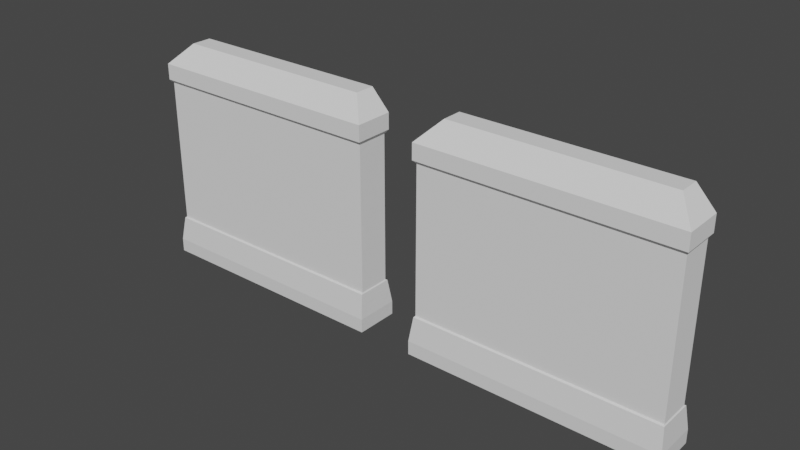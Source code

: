# Source: graffiti.blend  (saved by Blender 3.6.11; exported with 4.5.12 LTS)
import bpy
from mathutils import Matrix  # noqa: F401  (used for matrix-valued properties, if any)

bpy.ops.wm.read_factory_settings(use_empty=True)
scene = bpy.context.scene
scene.name = 'Scene'

# ---- images (referenced by path relative to the original .blend; pixels are not part of the script)
import os
ASSET_DIR = os.environ.get("B2B_ASSET_DIR", "")  # directory of the original .blend (textures are referenced by path, not embedded)
HERE = os.path.dirname(os.path.abspath(__file__))  # packed textures are extracted next to this script under _unpacked/

def load_image(name, relpath, width, height, colorspace="sRGB"):
    """Load a texture the original file referenced (path relative to the .blend, or extracted next to this script)."""
    p = next((c for c in (os.path.join(HERE, relpath), os.path.join(ASSET_DIR, relpath)) if relpath and os.path.exists(c)), "")
    if p:
        img = bpy.data.images.load(p, check_existing=True)
        img.name = name
    else:  # same state as the original file: an image datablock whose file is absent (Cycles renders it pink)
        img = bpy.data.images.new(name, width, height)
        img.source = "FILE"
        img.filepath = "//" + (relpath or name)
    img.colorspace_settings.name = colorspace
    return img
img_sign1_png = load_image('sign1.png', 'sign1.png', 1024, 1024, 'sRGB')
img_sign1_png_001 = load_image('sign1.png.001', 'sign1.png', 1024, 1024, 'sRGB')

# ---- materials (node trees are filled in below, after node groups)
mat_material_002 = bpy.data.materials.new('Material.002')
mat_material_002.use_transparent_shadow = False
mat_material_003 = bpy.data.materials.new('Material.003')
mat_material_003.use_transparent_shadow = False
mat_material_005 = bpy.data.materials.new('Material.005')
mat_material_005.use_transparent_shadow = False
mat_material_006 = bpy.data.materials.new('Material.006')
mat_material_006.use_transparent_shadow = False

# ---- material node trees
mat_material_003.use_nodes = True; mat_material_003.node_tree.nodes.clear()
_N = mat_material_003.node_tree.nodes; _L = mat_material_003.node_tree.links
n0 = _N.new('ShaderNodeBsdfPrincipled'); n0.name = 'Principled BSDF'; n0.location = (10, 300)
n0.distribution = 'GGX'
n0.subsurface_method = 'RANDOM_WALK_SKIN'
n0.inputs[3].default_value = 1.45
n0.inputs[27].default_value = (0.0, 0.0, 0.0, 1.0)
n0.inputs[28].default_value = 1.0
n1 = _N.new('ShaderNodeOutputMaterial'); n1.name = 'Material Output'; n1.location = (300, 300)
_L.new(n0.outputs[0], n1.inputs[0])
n1.is_active_output = True
mat_material_006.use_nodes = True; mat_material_006.node_tree.nodes.clear()
_N = mat_material_006.node_tree.nodes; _L = mat_material_006.node_tree.links
n0 = _N.new('ShaderNodeBsdfPrincipled'); n0.name = 'Principled BSDF'; n0.location = (10, 300)
n0.distribution = 'GGX'
n0.subsurface_method = 'RANDOM_WALK_SKIN'
n0.inputs[3].default_value = 1.45
n0.inputs[27].default_value = (0.0, 0.0, 0.0, 1.0)
n0.inputs[28].default_value = 1.0
n1 = _N.new('ShaderNodeOutputMaterial'); n1.name = 'Material Output'; n1.location = (300, 300)
_L.new(n0.outputs[0], n1.inputs[0])
n1.is_active_output = True

# ---- world
world_world = bpy.data.worlds.new('World'); scene.world = world_world
world_world.use_nodes = True; world_world.node_tree.nodes.clear()
_N = world_world.node_tree.nodes; _L = world_world.node_tree.links
n0 = _N.new('ShaderNodeOutputWorld'); n0.name = 'World Output'; n0.location = (300, 300)
n1 = _N.new('ShaderNodeBackground'); n1.name = 'Background'; n1.location = (10, 300)
n1.inputs[0].default_value = (0.05088, 0.05088, 0.05088, 1.0)
_L.new(n1.outputs[0], n0.inputs[0])
n0.is_active_output = True
world_world.color = (0.05088, 0.05088, 0.05088)
world_world.use_sun_shadow = False
world_world.sun_shadow_jitter_overblur = 0.0

# ---- meshes
me_mesh = bpy.data.meshes.new('Mesh')
me_mesh.from_pydata([(-105.8, 33.72, 13.99), (105.8, 33.72, 13.99), (-105.8, 161.2, 13.99), (105.8, 161.2, 13.99), (-105.8, 161.2, -13.99), (105.8, 161.2, -13.99), (-105.8, 33.72, -13.99), (105.8, 33.72, -13.99), (-87.11, 37.07, 13.99), (87.11, 37.07, 13.99), (87.11, 158.5, 13.99), (-87.11, 158.5, 13.99), (-107.8, 164.4, 16.88), (107.8, 164.4, 16.88), (107.8, 164.4, -16.88), (-107.8, 164.4, -16.88), (-106.6, 32.82, -15.55), (106.6, 32.82, -15.55), (106.6, 32.82, 15.55), (-106.6, 32.82, 15.55), (-107.8, 178.3, 16.88), (107.8, 178.3, 16.88), (107.8, 178.3, -16.88), (-107.8, 178.3, -16.88), (-108.8, 3.411e-13, -18.9), (108.8, 3.411e-13, -18.9), (108.8, 3.411e-13, 18.9), (-108.8, 3.411e-13, 18.9), (-91.84, 195.3, 0.7324), (91.84, 195.3, 0.7324), (91.84, 195.3, -16.88), (-91.84, 195.3, -16.88), (108.8, 11.95, 18.9), (-108.8, 11.95, 18.9), (-108.8, 11.95, -18.9), (108.8, 11.95, -18.9)], [], [(8, 9, 10, 11), (28, 29, 30, 31), (4, 5, 7, 6), (24, 25, 26, 27), (1, 7, 5, 3), (6, 0, 2, 4), (0, 1, 9, 8), (1, 3, 10, 9), (3, 2, 11, 10), (2, 0, 8, 11), (2, 3, 13, 12), (3, 5, 14, 13), (5, 4, 15, 14), (4, 2, 12, 15), (6, 7, 17, 16), (7, 1, 18, 17), (1, 0, 19, 18), (0, 6, 16, 19), (25, 24, 34, 35), (35, 32, 26, 25), (27, 26, 32, 33), (24, 27, 33, 34), (15, 12, 20, 23), (12, 13, 21, 20), (21, 13, 14, 22), (14, 15, 23, 22), (20, 21, 29, 28), (21, 22, 30, 29), (22, 23, 31, 30), (23, 20, 28, 31), (33, 32, 18, 19), (34, 33, 19, 16), (35, 34, 16, 17), (18, 32, 35, 17)])
me_mesh.polygons.foreach_set('use_smooth', [True] * 34)
me_mesh.polygons.foreach_set('material_index', [0, 0, 0, 1, 0, 0, 0, 0, 0, 0, 0, 0, 0, 0, 1, 1, 1, 1, 1, 1, 1, 1, 0, 0, 0, 0, 0, 0, 0, 0, 1, 1, 1, 1])
_k = set([(0, 1), (0, 2), (0, 6), (0, 19), (1, 3), (1, 7), (1, 18), (2, 3), (2, 4), (2, 12), (3, 5), (3, 13), (4, 5), (4, 6), (4, 15), (5, 7), (5, 14), (6, 7), (6, 16), (7, 17), (12, 13), (12, 15), (12, 20), (13, 14), (13, 21), (14, 15), (14, 22), (15, 23), (16, 17), (16, 19), (16, 34), (17, 18), (17, 35), (18, 19), (18, 32), (19, 33), (20, 21), (20, 23), (20, 28), (21, 22), (21, 29), (22, 30), (23, 31), (24, 25), (24, 27), (24, 34), (25, 26), (25, 35), (26, 27), (26, 32), (27, 33), (28, 29), (28, 31), (29, 30), (30, 31), (32, 33), (32, 35), (33, 34), (34, 35)])
me_mesh.attributes.new('sharp_edge', 'BOOLEAN', 'EDGE').data.foreach_set('value', [ (min(e.vertices), max(e.vertices)) in _k for e in me_mesh.edges])
_uv = me_mesh.uv_layers.new(name='map1')
_uv.uv.foreach_set('vector', [0.01785, 0.0636, 0.5052, 0.0636, 0.5052, 0.9337, 0.01785, 0.9337, 0.5911, 0.9421, 0.5911, 0.9421, 0.5911, 0.9421, 0.5911, 0.9421, 0.5911, 0.9421, 0.5911, 0.9421, 0.5911, 0.9421, 0.5911, 0.9421, 0.5957, 0.9385, 0.5957, 0.9385, 0.5957, 0.9385, 0.5957, 0.9385, 0.5911, 0.9421, 0.5911, 0.9421, 0.5911, 0.9421, 0.5911, 0.9421, 0.5911, 0.9421, 0.5911, 0.9421, 0.5911, 0.9421, 0.5911, 0.9421, 0.5911, 0.9421, 0.5911, 0.9421, 0.5911, 0.9421, 0.5911, 0.9421, 0.5911, 0.9421, 0.5911, 0.9421, 0.5911, 0.9421, 0.5911, 0.9421, 0.5911, 0.9421, 0.5911, 0.9421, 0.5911, 0.9421, 0.5911, 0.9421, 0.5911, 0.9421, 0.5911, 0.9421, 0.5911, 0.9421, 0.5911, 0.9421, 0.5911, 0.9421, 0.5911, 0.9421, 0.5911, 0.9421, 0.5911, 0.9421, 0.5911, 0.9421, 0.5911, 0.9421, 0.5911, 0.9421, 0.5911, 0.9421, 0.5911, 0.9421, 0.5911, 0.9421, 0.5911, 0.9421, 0.5911, 0.9421, 0.5911, 0.9421, 0.5911, 0.9421, 0.5911, 0.9421, 0.5911, 0.9421, 0.5957, 0.9385, 0.5957, 0.9385, 0.5957, 0.9385, 0.5957, 0.9385, 0.5957, 0.9385, 0.5957, 0.9385, 0.5957, 0.9385, 0.5957, 0.9385, 0.5957, 0.9385, 0.5957, 0.9385, 0.5957, 0.9385, 0.5957, 0.9385, 0.5957, 0.9385, 0.5957, 0.9385, 0.5957, 0.9385, 0.5957, 0.9385, 0.5957, 0.9385, 0.5957, 0.9385, 0.5957, 0.9385, 0.5957, 0.9385, 0.5957, 0.9385, 0.5957, 0.9385, 0.5957, 0.9385, 0.5957, 0.9385, 0.5957, 0.9385, 0.5957, 0.9385, 0.5957, 0.9385, 0.5957, 0.9385, 0.5957, 0.9385, 0.5957, 0.9385, 0.5957, 0.9385, 0.5957, 0.9385, 0.5911, 0.9421, 0.5911, 0.9421, 0.5911, 0.9421, 0.5911, 0.9421, 0.5911, 0.9421, 0.5911, 0.9421, 0.5911, 0.9421, 0.5911, 0.9421, 0.5911, 0.9421, 0.5911, 0.9421, 0.5911, 0.9421, 0.5911, 0.9421, 0.5911, 0.9421, 0.5911, 0.9421, 0.5911, 0.9421, 0.5911, 0.9421, 0.5911, 0.9421, 0.5911, 0.9421, 0.5911, 0.9421, 0.5911, 0.9421, 0.5911, 0.9421, 0.5911, 0.9421, 0.5911, 0.9421, 0.5911, 0.9421, 0.5911, 0.9421, 0.5911, 0.9421, 0.5911, 0.9421, 0.5911, 0.9421, 0.5911, 0.9421, 0.5911, 0.9421, 0.5911, 0.9421, 0.5911, 0.9421, 0.5957, 0.9385, 0.5957, 0.9385, 0.5957, 0.9385, 0.5957, 0.9385, 0.5957, 0.9385, 0.5957, 0.9385, 0.5957, 0.9385, 0.5957, 0.9385, 0.5957, 0.9385, 0.5957, 0.9385, 0.5957, 0.9385, 0.5957, 0.9385, 0.5957, 0.9385, 0.5957, 0.9385, 0.5957, 0.9385, 0.5957, 0.9385])
me_mesh.materials.append(mat_material_002)
me_mesh.materials.append(mat_material_003)
me_mesh.update()
me_mesh.normals_split_custom_set([tuple(v) for v in zip(*[iter([-1.463e-08, 0.0, 1.0, 1.463e-08, 0.0, 1.0, 1.437e-08, 0.0, 1.0, -1.437e-08, 0.0, 1.0, 0.0, 1.0, 0.0, 0.0, 1.0, 0.0, 0.0, 1.0, 0.0, 0.0, 1.0, 0.0, 0.0, 0.0, -1.0, 0.0, 0.0, -1.0, 0.0, 0.0, -1.0, 0.0, 0.0, -1.0, 0.0, -1.0, 0.0, 0.0, -1.0, 0.0, 0.0, -1.0, 0.0, 0.0, -1.0, 0.0, 1.0, 0.0, 0.0, 1.0, 0.0, 0.0, 1.0, 0.0, 0.0, 1.0, 0.0, 0.0, -1.0, 0.0, 0.0, -1.0, 0.0, 0.0, -1.0, 0.0, 0.0, -1.0, 0.0, 0.0, -4.663e-08, 0.0, 1.0, 4.663e-08, 0.0, 1.0, 1.463e-08, 0.0, 1.0, -1.463e-08, 0.0, 1.0, 4.663e-08, 0.0, 1.0, 4.768e-08, 0.0, 1.0, 1.437e-08, 0.0, 1.0, 1.463e-08, 0.0, 1.0, 4.768e-08, 0.0, 1.0, -4.768e-08, 0.0, 1.0, -1.437e-08, 0.0, 1.0, 1.437e-08, 0.0, 1.0, -4.768e-08, 0.0, 1.0, -4.663e-08, 0.0, 1.0, -1.463e-08, 0.0, 1.0, -1.437e-08, 0.0, 1.0, 0.0, -0.6749, 0.7379, 0.0, -0.6749, 0.7379, 0.0, -0.6749, 0.7379, 0.0, -0.6749, 0.7379, 0.8434, -0.5373, 0.0, 0.8434, -0.5373, 0.0, 0.8434, -0.5373, 0.0, 0.8434, -0.5373, 0.0, 0.0, -0.6749, -0.7379, 0.0, -0.6749, -0.7379, 0.0, -0.6749, -0.7379, 0.0, -0.6749, -0.7379, -0.8434, -0.5373, 0.0, -0.8434, -0.5373, 0.0, -0.8434, -0.5373, 0.0, -0.8434, -0.5373, 0.0, 0.0, 0.8647, -0.5022, 0.0, 0.8647, -0.5022, 0.0, 0.8647, -0.5022, 0.0, 0.8647, -0.5022, 0.7469, 0.665, 0.0, 0.7469, 0.665, 0.0, 0.7469, 0.665, 0.0, 0.7469, 0.665, 0.0, 0.0, 0.8648, 0.5022, 0.0, 0.8648, 0.5022, 0.0, 0.8648, 0.5022, 0.0, 0.8648, 0.5022, -0.7469, 0.6649, 0.0, -0.7469, 0.6649, 0.0, -0.7469, 0.6649, 0.0, -0.7469, 0.6649, 0.0, 0.0, 0.0, -1.0, 0.0, 0.0, -1.0, 0.0, 0.0, -1.0, 0.0, 0.0, -1.0, 1.0, 0.0, 0.0, 1.0, 0.0, 0.0, 1.0, 0.0, 0.0, 1.0, 0.0, 0.0, 0.0, 0.0, 1.0, 0.0, 0.0, 1.0, 0.0, 0.0, 1.0, 0.0, 0.0, 1.0, -1.0, 0.0, 0.0, -1.0, 0.0, 0.0, -1.0, 0.0, 0.0, -1.0, 0.0, 0.0, -1.0, 0.0, 0.0, -1.0, 0.0, 0.0, -1.0, 0.0, 0.0, -1.0, 0.0, 0.0, 0.0, 0.0, 1.0, 0.0, 0.0, 1.0, 0.0, 0.0, 1.0, 0.0, 0.0, 1.0, 1.0, 0.0, 0.0, 1.0, 0.0, 0.0, 1.0, 0.0, 0.0, 1.0, 0.0, 0.0, 0.0, 0.0, -1.0, 0.0, 0.0, -1.0, 0.0, 0.0, -1.0, 0.0, 0.0, -1.0, 0.0, 0.6878, 0.7259, 0.0, 0.6878, 0.7259, 0.0, 0.6878, 0.7259, 0.0, 0.6878, 0.7259, 0.7304, 0.6831, 0.0, 0.7304, 0.6831, 0.0, 0.7304, 0.6831, 0.0, 0.7304, 0.6831, 0.0, 0.0, 0.0, -1.0, 0.0, 0.0, -1.0, 0.0, 0.0, -1.0, 0.0, 0.0, -1.0, -0.7304, 0.6831, 0.0, -0.7304, 0.6831, 0.0, -0.7304, 0.6831, 0.0, -0.7304, 0.6831, 0.0, 0.0, 0.1583, 0.9874, 0.0, 0.1583, 0.9874, 0.0, 0.1583, 0.9874, 0.0, 0.1583, 0.9874, -0.9941, 0.108, 0.0, -0.9941, 0.108, 0.0, -0.9941, 0.108, 0.0, -0.9941, 0.108, 0.0, 0.0, 0.1583, -0.9874, 0.0, 0.1583, -0.9874, 0.0, 0.1583, -0.9874, 0.0, 0.1583, -0.9874, 0.9941, 0.1081, 0.0, 0.9941, 0.1081, 0.0, 0.9941, 0.1081, 0.0, 0.9941, 0.1081, 0.0])] * 3)])
me_mesh_002 = bpy.data.meshes.new('Mesh.002')
me_mesh_002.from_pydata([(-105.8, 33.72, 13.99), (105.8, 33.72, 13.99), (-105.8, 161.2, 13.99), (105.8, 161.2, 13.99), (-105.8, 161.2, -13.99), (105.8, 161.2, -13.99), (-105.8, 33.72, -13.99), (105.8, 33.72, -13.99), (-87.11, 37.07, 13.99), (87.11, 37.07, 13.99), (87.11, 158.5, 13.99), (-87.11, 158.5, 13.99), (-107.8, 164.4, 16.88), (107.8, 164.4, 16.88), (107.8, 164.4, -16.88), (-107.8, 164.4, -16.88), (-106.6, 32.82, -15.55), (106.6, 32.82, -15.55), (106.6, 32.82, 15.55), (-106.6, 32.82, 15.55), (-107.8, 178.3, 16.88), (107.8, 178.3, 16.88), (107.8, 178.3, -16.88), (-107.8, 178.3, -16.88), (-108.8, 3.411e-13, -18.9), (108.8, 3.411e-13, -18.9), (108.8, 3.411e-13, 18.9), (-108.8, 3.411e-13, 18.9), (-91.84, 195.3, 0.7324), (91.84, 195.3, 0.7324), (91.84, 195.3, -16.88), (-91.84, 195.3, -16.88), (108.8, 11.95, 18.9), (-108.8, 11.95, 18.9), (-108.8, 11.95, -18.9), (108.8, 11.95, -18.9)], [], [(8, 9, 10, 11), (28, 29, 30, 31), (4, 5, 7, 6), (24, 25, 26, 27), (1, 7, 5, 3), (6, 0, 2, 4), (0, 1, 9, 8), (1, 3, 10, 9), (3, 2, 11, 10), (2, 0, 8, 11), (2, 3, 13, 12), (3, 5, 14, 13), (5, 4, 15, 14), (4, 2, 12, 15), (6, 7, 17, 16), (7, 1, 18, 17), (1, 0, 19, 18), (0, 6, 16, 19), (25, 24, 34, 35), (35, 32, 26, 25), (27, 26, 32, 33), (24, 27, 33, 34), (15, 12, 20, 23), (12, 13, 21, 20), (21, 13, 14, 22), (14, 15, 23, 22), (20, 21, 29, 28), (21, 22, 30, 29), (22, 23, 31, 30), (23, 20, 28, 31), (33, 32, 18, 19), (34, 33, 19, 16), (35, 34, 16, 17), (18, 32, 35, 17)])
me_mesh_002.polygons.foreach_set('use_smooth', [True] * 34)
me_mesh_002.polygons.foreach_set('material_index', [0, 0, 0, 1, 0, 0, 0, 0, 0, 0, 0, 0, 0, 0, 1, 1, 1, 1, 1, 1, 1, 1, 0, 0, 0, 0, 0, 0, 0, 0, 1, 1, 1, 1])
_k = set([(0, 1), (0, 2), (0, 6), (0, 19), (1, 3), (1, 7), (1, 18), (2, 3), (2, 4), (2, 12), (3, 5), (3, 13), (4, 5), (4, 6), (4, 15), (5, 7), (5, 14), (6, 7), (6, 16), (7, 17), (12, 13), (12, 15), (12, 20), (13, 14), (13, 21), (14, 15), (14, 22), (15, 23), (16, 17), (16, 19), (16, 34), (17, 18), (17, 35), (18, 19), (18, 32), (19, 33), (20, 21), (20, 23), (20, 28), (21, 22), (21, 29), (22, 30), (23, 31), (24, 25), (24, 27), (24, 34), (25, 26), (25, 35), (26, 27), (26, 32), (27, 33), (28, 29), (28, 31), (29, 30), (30, 31), (32, 33), (32, 35), (33, 34), (34, 35)])
me_mesh_002.attributes.new('sharp_edge', 'BOOLEAN', 'EDGE').data.foreach_set('value', [ (min(e.vertices), max(e.vertices)) in _k for e in me_mesh_002.edges])
_uv = me_mesh_002.uv_layers.new(name='map1')
_uv.uv.foreach_set('vector', [0.5232, 0.0636, 0.9874, 0.0636, 0.9874, 0.8775, 0.5232, 0.8775, 0.515, 0.9343, 0.515, 0.9343, 0.515, 0.9343, 0.515, 0.9343, 0.515, 0.9343, 0.515, 0.9343, 0.515, 0.9343, 0.515, 0.9343, 0.5137, 0.9385, 0.5137, 0.9385, 0.5137, 0.9385, 0.5137, 0.9385, 0.515, 0.9343, 0.515, 0.9343, 0.515, 0.9343, 0.515, 0.9343, 0.515, 0.9343, 0.515, 0.9343, 0.515, 0.9343, 0.515, 0.9343, 0.515, 0.9343, 0.515, 0.9343, 0.515, 0.9343, 0.515, 0.9343, 0.515, 0.9343, 0.515, 0.9343, 0.515, 0.9343, 0.515, 0.9343, 0.515, 0.9343, 0.515, 0.9343, 0.515, 0.9343, 0.515, 0.9343, 0.515, 0.9343, 0.515, 0.9343, 0.515, 0.9343, 0.515, 0.9343, 0.515, 0.9343, 0.515, 0.9343, 0.515, 0.9343, 0.515, 0.9343, 0.515, 0.9343, 0.515, 0.9343, 0.515, 0.9343, 0.515, 0.9343, 0.515, 0.9343, 0.515, 0.9343, 0.515, 0.9343, 0.515, 0.9343, 0.515, 0.9343, 0.515, 0.9343, 0.515, 0.9343, 0.515, 0.9343, 0.5137, 0.9385, 0.5137, 0.9385, 0.5137, 0.9385, 0.5137, 0.9385, 0.5137, 0.9385, 0.5137, 0.9385, 0.5137, 0.9385, 0.5137, 0.9385, 0.5137, 0.9385, 0.5137, 0.9385, 0.5137, 0.9385, 0.5137, 0.9385, 0.5137, 0.9385, 0.5137, 0.9385, 0.5137, 0.9385, 0.5137, 0.9385, 0.5137, 0.9385, 0.5137, 0.9385, 0.5137, 0.9385, 0.5137, 0.9385, 0.5137, 0.9385, 0.5137, 0.9385, 0.5137, 0.9385, 0.5137, 0.9385, 0.5137, 0.9385, 0.5137, 0.9385, 0.5137, 0.9385, 0.5137, 0.9385, 0.5137, 0.9385, 0.5137, 0.9385, 0.5137, 0.9385, 0.5137, 0.9385, 0.515, 0.9343, 0.515, 0.9343, 0.515, 0.9343, 0.515, 0.9343, 0.515, 0.9343, 0.515, 0.9343, 0.515, 0.9343, 0.515, 0.9343, 0.515, 0.9343, 0.515, 0.9343, 0.515, 0.9343, 0.515, 0.9343, 0.515, 0.9343, 0.515, 0.9343, 0.515, 0.9343, 0.515, 0.9343, 0.515, 0.9343, 0.515, 0.9343, 0.515, 0.9343, 0.515, 0.9343, 0.515, 0.9343, 0.515, 0.9343, 0.515, 0.9343, 0.515, 0.9343, 0.515, 0.9343, 0.515, 0.9343, 0.515, 0.9343, 0.515, 0.9343, 0.515, 0.9343, 0.515, 0.9343, 0.515, 0.9343, 0.515, 0.9343, 0.5137, 0.9385, 0.5137, 0.9385, 0.5137, 0.9385, 0.5137, 0.9385, 0.5137, 0.9385, 0.5137, 0.9385, 0.5137, 0.9385, 0.5137, 0.9385, 0.5137, 0.9385, 0.5137, 0.9385, 0.5137, 0.9385, 0.5137, 0.9385, 0.5137, 0.9385, 0.5137, 0.9385, 0.5137, 0.9385, 0.5137, 0.9385])
me_mesh_002.materials.append(mat_material_005)
me_mesh_002.materials.append(mat_material_006)
me_mesh_002.update()
me_mesh_002.normals_split_custom_set([tuple(v) for v in zip(*[iter([-1.463e-08, 0.0, 1.0, 1.463e-08, 0.0, 1.0, 1.437e-08, 0.0, 1.0, -1.437e-08, 0.0, 1.0, 0.0, 1.0, 0.0, 0.0, 1.0, 0.0, 0.0, 1.0, 0.0, 0.0, 1.0, 0.0, 0.0, 0.0, -1.0, 0.0, 0.0, -1.0, 0.0, 0.0, -1.0, 0.0, 0.0, -1.0, 0.0, -1.0, 0.0, 0.0, -1.0, 0.0, 0.0, -1.0, 0.0, 0.0, -1.0, 0.0, 1.0, 0.0, 0.0, 1.0, 0.0, 0.0, 1.0, 0.0, 0.0, 1.0, 0.0, 0.0, -1.0, 0.0, 0.0, -1.0, 0.0, 0.0, -1.0, 0.0, 0.0, -1.0, 0.0, 0.0, -4.663e-08, 0.0, 1.0, 4.663e-08, 0.0, 1.0, 1.463e-08, 0.0, 1.0, -1.463e-08, 0.0, 1.0, 4.663e-08, 0.0, 1.0, 4.768e-08, 0.0, 1.0, 1.437e-08, 0.0, 1.0, 1.463e-08, 0.0, 1.0, 4.768e-08, 0.0, 1.0, -4.768e-08, 0.0, 1.0, -1.437e-08, 0.0, 1.0, 1.437e-08, 0.0, 1.0, -4.768e-08, 0.0, 1.0, -4.663e-08, 0.0, 1.0, -1.463e-08, 0.0, 1.0, -1.437e-08, 0.0, 1.0, 0.0, -0.6749, 0.7379, 0.0, -0.6749, 0.7379, 0.0, -0.6749, 0.7379, 0.0, -0.6749, 0.7379, 0.8434, -0.5373, 0.0, 0.8434, -0.5373, 0.0, 0.8434, -0.5373, 0.0, 0.8434, -0.5373, 0.0, 0.0, -0.6749, -0.7379, 0.0, -0.6749, -0.7379, 0.0, -0.6749, -0.7379, 0.0, -0.6749, -0.7379, -0.8434, -0.5373, 0.0, -0.8434, -0.5373, 0.0, -0.8434, -0.5373, 0.0, -0.8434, -0.5373, 0.0, 0.0, 0.8647, -0.5022, 0.0, 0.8647, -0.5022, 0.0, 0.8647, -0.5022, 0.0, 0.8647, -0.5022, 0.7469, 0.665, 0.0, 0.7469, 0.665, 0.0, 0.7469, 0.665, 0.0, 0.7469, 0.665, 0.0, 0.0, 0.8648, 0.5022, 0.0, 0.8648, 0.5022, 0.0, 0.8648, 0.5022, 0.0, 0.8648, 0.5022, -0.7469, 0.6649, 0.0, -0.7469, 0.6649, 0.0, -0.7469, 0.6649, 0.0, -0.7469, 0.6649, 0.0, 0.0, 0.0, -1.0, 0.0, 0.0, -1.0, 0.0, 0.0, -1.0, 0.0, 0.0, -1.0, 1.0, 0.0, 0.0, 1.0, 0.0, 0.0, 1.0, 0.0, 0.0, 1.0, 0.0, 0.0, 0.0, 0.0, 1.0, 0.0, 0.0, 1.0, 0.0, 0.0, 1.0, 0.0, 0.0, 1.0, -1.0, 0.0, 0.0, -1.0, 0.0, 0.0, -1.0, 0.0, 0.0, -1.0, 0.0, 0.0, -1.0, 0.0, 0.0, -1.0, 0.0, 0.0, -1.0, 0.0, 0.0, -1.0, 0.0, 0.0, 0.0, 0.0, 1.0, 0.0, 0.0, 1.0, 0.0, 0.0, 1.0, 0.0, 0.0, 1.0, 1.0, 0.0, 0.0, 1.0, 0.0, 0.0, 1.0, 0.0, 0.0, 1.0, 0.0, 0.0, 0.0, 0.0, -1.0, 0.0, 0.0, -1.0, 0.0, 0.0, -1.0, 0.0, 0.0, -1.0, 0.0, 0.6878, 0.7259, 0.0, 0.6878, 0.7259, 0.0, 0.6878, 0.7259, 0.0, 0.6878, 0.7259, 0.7304, 0.6831, 0.0, 0.7304, 0.6831, 0.0, 0.7304, 0.6831, 0.0, 0.7304, 0.6831, 0.0, 0.0, 0.0, -1.0, 0.0, 0.0, -1.0, 0.0, 0.0, -1.0, 0.0, 0.0, -1.0, -0.7304, 0.6831, 0.0, -0.7304, 0.6831, 0.0, -0.7304, 0.6831, 0.0, -0.7304, 0.6831, 0.0, 0.0, 0.1583, 0.9874, 0.0, 0.1583, 0.9874, 0.0, 0.1583, 0.9874, 0.0, 0.1583, 0.9874, -0.9941, 0.108, 0.0, -0.9941, 0.108, 0.0, -0.9941, 0.108, 0.0, -0.9941, 0.108, 0.0, 0.0, 0.1583, -0.9874, 0.0, 0.1583, -0.9874, 0.0, 0.1583, -0.9874, 0.0, 0.1583, -0.9874, 0.9941, 0.1081, 0.0, 0.9941, 0.1081, 0.0, 0.9941, 0.1081, 0.0, 0.9941, 0.1081, 0.0])] * 3)])

# ---- objects
ob_sm_env_graffiti_ground_02 = bpy.data.objects.new('SM_Env_Graffiti_Ground_02', me_mesh)
ob_sm_env_graffiti_ground_02_002 = bpy.data.objects.new('SM_Env_Graffiti_Ground_02.002', me_mesh_002)

# ---- transforms, parenting, visibility, modifiers, constraints
ob_sm_env_graffiti_ground_02.location = (0.0, 0.0, 0.0)
ob_sm_env_graffiti_ground_02.rotation_euler = (1.571, -0.0, 0.0)
ob_sm_env_graffiti_ground_02.scale = (0.01, 0.01, 0.01)
ob_sm_env_graffiti_ground_02.color = (0.8, 0.8, 0.8, 1.0)
ob_sm_env_graffiti_ground_02_002.location = (2.659, 0.0, 0.0)
ob_sm_env_graffiti_ground_02_002.rotation_euler = (1.571, -0.0, 0.0)
ob_sm_env_graffiti_ground_02_002.scale = (0.01, 0.01, 0.01)
ob_sm_env_graffiti_ground_02_002.color = (0.8, 0.8, 0.8, 1.0)

# ---- collection membership
scene.collection.objects.link(ob_sm_env_graffiti_ground_02)
scene.collection.objects.link(ob_sm_env_graffiti_ground_02_002)

# ---- scene / render settings (as saved in the file)
scene.frame_start = 1; scene.frame_end = 250; scene.frame_set(1)
scene.render.engine = 'BLENDER_EEVEE_NEXT'
scene.cycles.sampling_pattern = 'TABULATED_SOBOL'
scene.view_settings.view_transform = 'Filmic'
bpy.context.view_layer.update()

# ---- added for rendering (the .blend has no active camera and no usable light): camera, sun
cam_auto = bpy.data.cameras.new('AutoCamera')
cam_auto.lens = 50.0
cam_auto.sensor_width = 36.0
cam_auto.clip_end = 1000.0
ob_auto_camera = bpy.data.objects.new('AutoCamera', cam_auto)
scene.collection.objects.link(ob_auto_camera)
ob_auto_camera.location = (6.16783, -5.80584, 4.84714)
ob_auto_camera.rotation_euler = (1.09748, -7.21219e-08, 0.694738)
scene.camera = ob_auto_camera
light_auto_sun = bpy.data.lights.new('AutoSun', 'SUN')
light_auto_sun.energy = 3.0
light_auto_sun.angle = 0.0523599
ob_auto_sun = bpy.data.objects.new('AutoSun', light_auto_sun)
scene.collection.objects.link(ob_auto_sun)
ob_auto_sun.rotation_euler = (0.872665, 0.174533, 0.523599)
bpy.context.view_layer.update()
